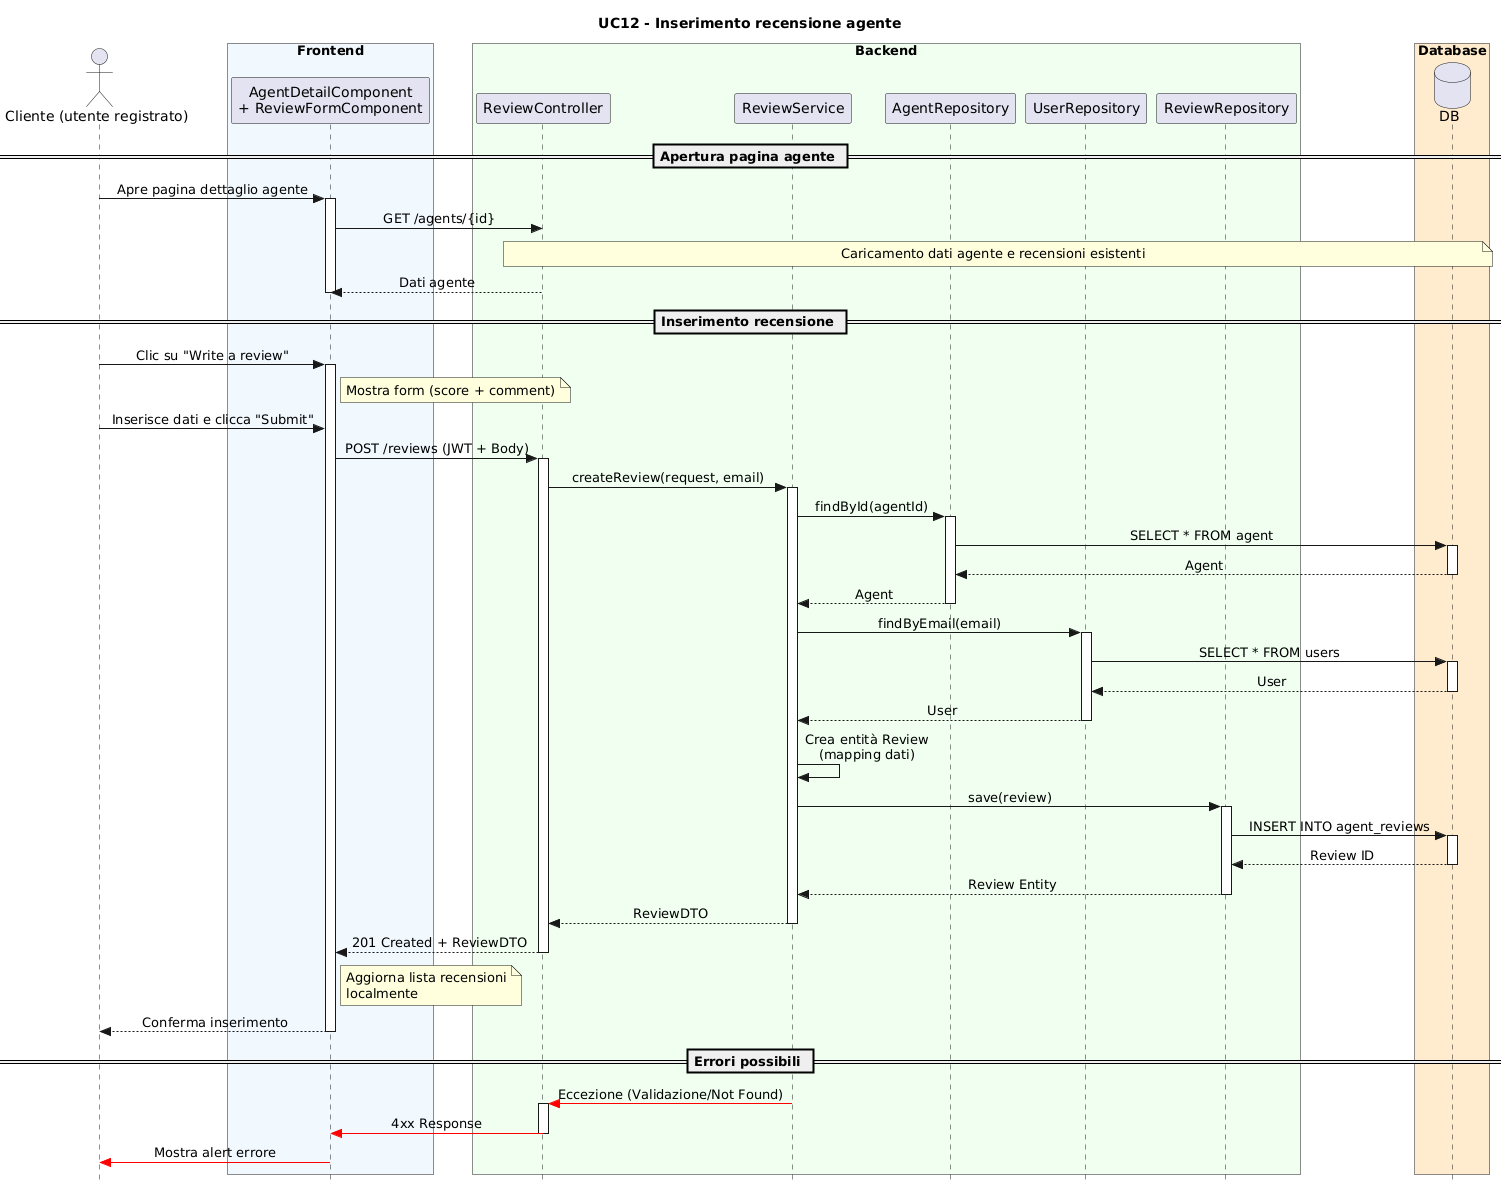

The diagram above was rendered by PlantUML. Its source (embedded in the PNG):
@startuml
skinparam style strictuml
skinparam SequenceMessageAlignment center
skinparam BoxPadding 10

title UC12 - Inserimento recensione agente

actor "Cliente (utente registrato)" as C

box "Frontend" #AliceBlue
    participant "AgentDetailComponent\n+ ReviewFormComponent" as FE
end box

box "Backend" #HoneyDew
    participant "ReviewController" as RC
    participant "ReviewService" as RS
    participant "AgentRepository" as AR
    participant "UserRepository" as UR
    participant "ReviewRepository" as RR
end box

box "Database" #BlanchedAlmond
    database "DB" as DB
end box

== Apertura pagina agente ==

C -> FE : Apre pagina dettaglio agente
activate FE
FE -> RC : GET /agents/{id}
note over RC, DB : Caricamento dati agente e recensioni esistenti
RC --> FE : Dati agente
deactivate FE

== Inserimento recensione ==

C -> FE : Clic su "Write a review"
activate FE
note right of FE : Mostra form (score + comment)

C -> FE : Inserisce dati e clicca "Submit"
FE -> RC : POST /reviews (JWT + Body)
activate RC

RC -> RS : createReview(request, email)
activate RS

RS -> AR : findById(agentId)
activate AR
AR -> DB : SELECT * FROM agent
activate DB
DB --> AR : Agent
deactivate DB
AR --> RS : Agent
deactivate AR

RS -> UR : findByEmail(email)
activate UR
UR -> DB : SELECT * FROM users
activate DB
DB --> UR : User
deactivate DB
UR --> RS : User
deactivate UR

RS -> RS : Crea entità Review\n(mapping dati)

RS -> RR : save(review)
activate RR
RR -> DB : INSERT INTO agent_reviews
activate DB
DB --> RR : Review ID
deactivate DB
RR --> RS : Review Entity
deactivate RR

RS --> RC : ReviewDTO
deactivate RS

RC --> FE : 201 Created + ReviewDTO
deactivate RC

note right of FE : Aggiorna lista recensioni\nlocalmente
FE --> C : Conferma inserimento
deactivate FE

== Errori possibili ==

RS -[#red]> RC : Eccezione (Validazione/Not Found)
activate RC
RC -[#red]> FE : 4xx Response
deactivate RC
FE -[#red]> C : Mostra alert errore

@enduml